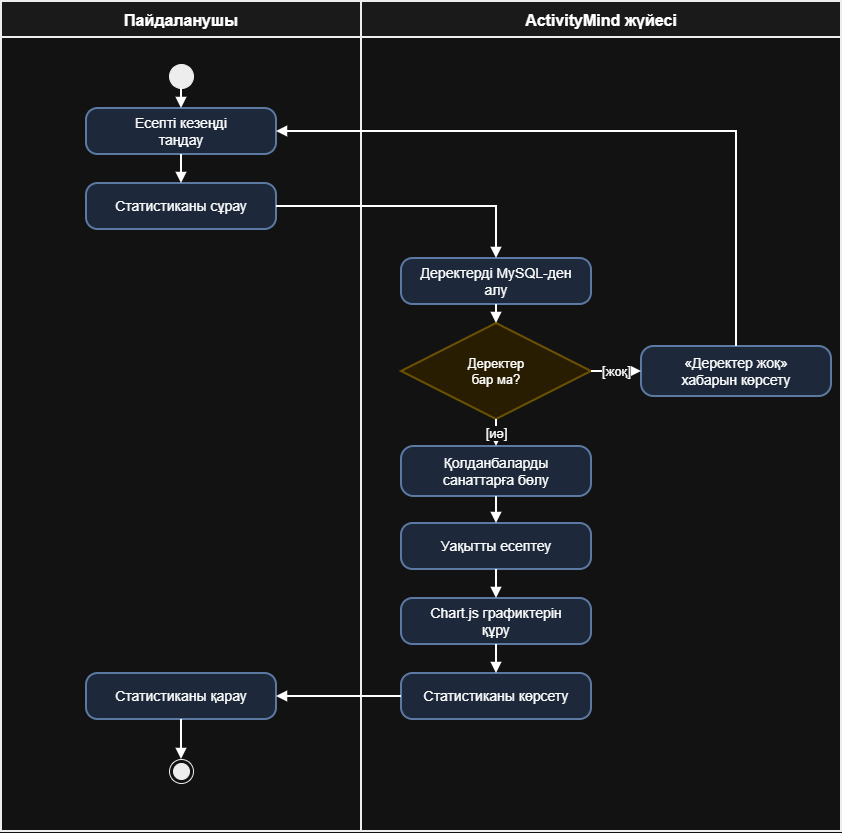

The diagram above was exported from draw.io. Its source (the exported page's mxGraphModel, read from the mxfile embedded in the PNG):
<mxGraphModel dx="1342" dy="876" grid="1" gridSize="10" guides="1" tooltips="1" connect="1" arrows="1" fold="1" page="1" pageScale="1" pageWidth="900" pageHeight="870" math="0" shadow="0">
  <root>
    <mxCell id="0" />
    <mxCell id="1" parent="0" />
    <mxCell id="c3" parent="1" style="swimlane;horizontal=1;startSize=36;fontStyle=1;fontSize=16;fillColor=#f5f5f5;strokeColor=#000000;strokeWidth=2;" value="Пайдаланушы" vertex="1">
      <mxGeometry height="830" width="360" x="40" y="20" as="geometry" />
    </mxCell>
    <mxCell id="c4" parent="1" style="swimlane;horizontal=1;startSize=36;fontStyle=1;fontSize=16;fillColor=#f5f5f5;strokeColor=#000000;strokeWidth=2;" value="ActivityMind жүйесі" vertex="1">
      <mxGeometry height="830" width="480" x="400" y="20" as="geometry" />
    </mxCell>
    <mxCell id="c5" parent="1" style="ellipse;fillColor=#000000;strokeColor=#000000;" value="" vertex="1">
      <mxGeometry height="24" width="24" x="208" y="83" as="geometry" />
    </mxCell>
    <mxCell id="c6" parent="1" style="rounded=1;whiteSpace=wrap;html=1;arcSize=25;fillColor=#dae8fc;strokeColor=#6c8ebf;strokeWidth=2;fontSize=14;" value="Есепті кезеңді&lt;br&gt;таңдау" vertex="1">
      <mxGeometry height="46" width="190" x="125" y="127" as="geometry" />
    </mxCell>
    <mxCell id="c7" parent="1" style="rounded=1;whiteSpace=wrap;html=1;arcSize=25;fillColor=#dae8fc;strokeColor=#6c8ebf;strokeWidth=2;fontSize=14;" value="Статистиканы сұрау" vertex="1">
      <mxGeometry height="46" width="190" x="125" y="202" as="geometry" />
    </mxCell>
    <mxCell id="c8" parent="1" style="rounded=1;whiteSpace=wrap;html=1;arcSize=25;fillColor=#dae8fc;strokeColor=#6c8ebf;strokeWidth=2;fontSize=14;" value="Деректерді MySQL-ден&lt;br&gt;алу" vertex="1">
      <mxGeometry height="46" width="190" x="440" y="277" as="geometry" />
    </mxCell>
    <mxCell id="c9" parent="1" style="rhombus;whiteSpace=wrap;html=1;fillColor=#fff2cc;strokeColor=#d6b656;strokeWidth=2;fontSize=13;" value="Деректер&lt;br&gt;бар ма?" vertex="1">
      <mxGeometry height="96" width="190" x="440" y="342" as="geometry" />
    </mxCell>
    <mxCell id="c10" parent="1" style="rounded=1;whiteSpace=wrap;html=1;arcSize=25;fillColor=#dae8fc;strokeColor=#6c8ebf;strokeWidth=2;fontSize=14;" value="«Деректер жоқ»&lt;br&gt;хабарын көрсету" vertex="1">
      <mxGeometry height="50" width="190" x="680" y="365" as="geometry" />
    </mxCell>
    <mxCell id="c11" parent="1" style="rounded=1;whiteSpace=wrap;html=1;arcSize=25;fillColor=#dae8fc;strokeColor=#6c8ebf;strokeWidth=2;fontSize=14;" value="Қолданбаларды&lt;br&gt;санаттарға бөлу" vertex="1">
      <mxGeometry height="50" width="190" x="440" y="465" as="geometry" />
    </mxCell>
    <mxCell id="c12" parent="1" style="rounded=1;whiteSpace=wrap;html=1;arcSize=25;fillColor=#dae8fc;strokeColor=#6c8ebf;strokeWidth=2;fontSize=14;" value="Уақытты есептеу" vertex="1">
      <mxGeometry height="46" width="190" x="440" y="542" as="geometry" />
    </mxCell>
    <mxCell id="c13" parent="1" style="rounded=1;whiteSpace=wrap;html=1;arcSize=25;fillColor=#dae8fc;strokeColor=#6c8ebf;strokeWidth=2;fontSize=14;" value="Chart.js графиктерін&lt;br&gt;құру" vertex="1">
      <mxGeometry height="46" width="190" x="440" y="617" as="geometry" />
    </mxCell>
    <mxCell id="c14" parent="1" style="rounded=1;whiteSpace=wrap;html=1;arcSize=25;fillColor=#dae8fc;strokeColor=#6c8ebf;strokeWidth=2;fontSize=14;" value="Статистиканы көрсету" vertex="1">
      <mxGeometry height="46" width="190" x="440" y="692" as="geometry" />
    </mxCell>
    <mxCell id="c15" parent="1" style="rounded=1;whiteSpace=wrap;html=1;arcSize=25;fillColor=#dae8fc;strokeColor=#6c8ebf;strokeWidth=2;fontSize=14;" value="Статистиканы қарау" vertex="1">
      <mxGeometry height="46" width="190" x="125" y="692" as="geometry" />
    </mxCell>
    <mxCell id="c16" parent="1" style="ellipse;html=1;shape=endState;fillColor=#000000;strokeColor=#000000;" value="" vertex="1">
      <mxGeometry height="24" width="24" x="208" y="778" as="geometry" />
    </mxCell>
    <mxCell id="c17" edge="1" parent="1" source="c5" style="edgeStyle=orthogonalEdgeStyle;rounded=0;html=1;endArrow=block;endFill=1;strokeWidth=2;exitX=0.5;exitY=1;entryX=0.5;entryY=0;fontSize=13;" target="c6" value="">
      <mxGeometry relative="1" as="geometry" />
    </mxCell>
    <mxCell id="c18" edge="1" parent="1" source="c6" style="edgeStyle=orthogonalEdgeStyle;rounded=0;html=1;endArrow=block;endFill=1;strokeWidth=2;exitX=0.5;exitY=1;entryX=0.5;entryY=0;fontSize=13;" target="c7" value="">
      <mxGeometry relative="1" as="geometry" />
    </mxCell>
    <mxCell id="c19" edge="1" parent="1" source="c7" style="edgeStyle=orthogonalEdgeStyle;rounded=0;html=1;endArrow=block;endFill=1;strokeWidth=2;exitX=1;exitY=0.5;entryX=0.5;entryY=0;fontSize=13;" target="c8" value="">
      <mxGeometry relative="1" as="geometry">
        <Array as="points">
          <mxPoint x="535" y="225" />
        </Array>
      </mxGeometry>
    </mxCell>
    <mxCell id="c20" edge="1" parent="1" source="c8" style="edgeStyle=orthogonalEdgeStyle;rounded=0;html=1;endArrow=block;endFill=1;strokeWidth=2;exitX=0.5;exitY=1;entryX=0.5;entryY=0;fontSize=13;" target="c9" value="">
      <mxGeometry relative="1" as="geometry" />
    </mxCell>
    <mxCell id="c21" edge="1" parent="1" source="c9" style="edgeStyle=orthogonalEdgeStyle;rounded=0;html=1;endArrow=block;endFill=1;strokeWidth=2;exitX=0.5;exitY=1;entryX=0.5;entryY=0;fontSize=13;" target="c11" value="[иә]">
      <mxGeometry relative="1" as="geometry" />
    </mxCell>
    <mxCell id="c22" edge="1" parent="1" source="c9" style="edgeStyle=orthogonalEdgeStyle;rounded=0;html=1;endArrow=block;endFill=1;strokeWidth=2;exitX=1;exitY=0.5;entryX=0;entryY=0.5;fontSize=13;" target="c10" value="[жоқ]">
      <mxGeometry relative="1" as="geometry" />
    </mxCell>
    <mxCell id="c23" edge="1" parent="1" source="c10" style="edgeStyle=orthogonalEdgeStyle;rounded=0;html=1;endArrow=block;endFill=1;strokeWidth=2;exitX=0.5;exitY=0;entryX=1;entryY=0.5;fontSize=13;" target="c6" value="">
      <mxGeometry relative="1" as="geometry">
        <Array as="points">
          <mxPoint x="775" y="150" />
        </Array>
      </mxGeometry>
    </mxCell>
    <mxCell id="c24" edge="1" parent="1" source="c11" style="edgeStyle=orthogonalEdgeStyle;rounded=0;html=1;endArrow=block;endFill=1;strokeWidth=2;exitX=0.5;exitY=1;entryX=0.5;entryY=0;fontSize=13;" target="c12" value="">
      <mxGeometry relative="1" as="geometry" />
    </mxCell>
    <mxCell id="c25" edge="1" parent="1" source="c12" style="edgeStyle=orthogonalEdgeStyle;rounded=0;html=1;endArrow=block;endFill=1;strokeWidth=2;exitX=0.5;exitY=1;entryX=0.5;entryY=0;fontSize=13;" target="c13" value="">
      <mxGeometry relative="1" as="geometry" />
    </mxCell>
    <mxCell id="c26" edge="1" parent="1" source="c13" style="edgeStyle=orthogonalEdgeStyle;rounded=0;html=1;endArrow=block;endFill=1;strokeWidth=2;exitX=0.5;exitY=1;entryX=0.5;entryY=0;fontSize=13;" target="c14" value="">
      <mxGeometry relative="1" as="geometry" />
    </mxCell>
    <mxCell id="c27" edge="1" parent="1" source="c14" style="edgeStyle=orthogonalEdgeStyle;rounded=0;html=1;endArrow=block;endFill=1;strokeWidth=2;exitX=0;exitY=0.5;entryX=1;entryY=0.5;fontSize=13;" target="c15" value="">
      <mxGeometry relative="1" as="geometry" />
    </mxCell>
    <mxCell id="c28" edge="1" parent="1" source="c15" style="edgeStyle=orthogonalEdgeStyle;rounded=0;html=1;endArrow=block;endFill=1;strokeWidth=2;exitX=0.5;exitY=1;entryX=0.5;entryY=0;fontSize=13;" target="c16" value="">
      <mxGeometry relative="1" as="geometry" />
    </mxCell>
  </root>
</mxGraphModel>